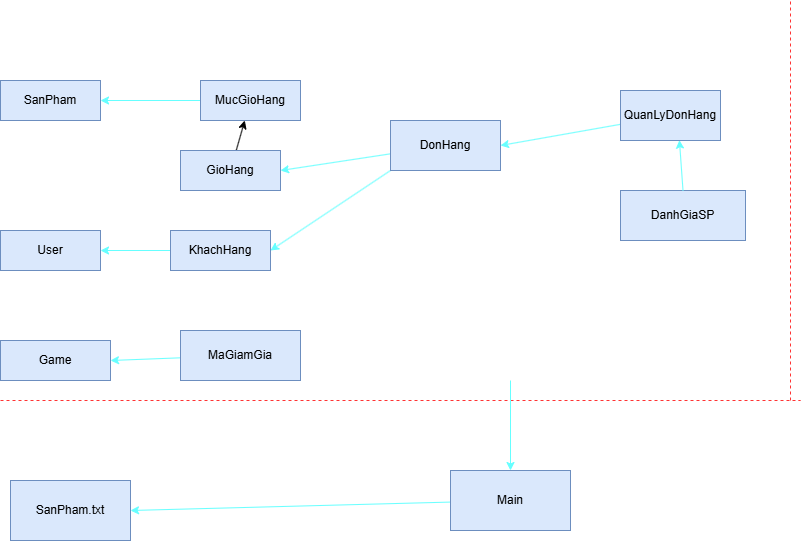

The diagram above was exported from draw.io. Its source (the exported page's mxGraphModel, read from the mxfile embedded in the PNG):
<mxGraphModel dx="1095" dy="757" grid="1" gridSize="10" guides="1" tooltips="1" connect="1" arrows="1" fold="1" page="1" pageScale="1" pageWidth="850" pageHeight="1100" math="0" shadow="0">
  <root>
    <object label="" id="0">
      <mxCell />
    </object>
    <mxCell id="1" parent="0" />
    <mxCell id="2" value="SanPham" style="rounded=0;whiteSpace=wrap;html=1;fillColor=#dae8fc;strokeColor=#6c8ebf;" parent="1" vertex="1">
      <mxGeometry x="10" y="80" width="100" height="40" as="geometry" />
    </mxCell>
    <mxCell id="3" value="User" style="rounded=0;whiteSpace=wrap;html=1;fillColor=#dae8fc;strokeColor=#6c8ebf;" parent="1" vertex="1">
      <mxGeometry x="10" y="230" width="100" height="40" as="geometry" />
    </mxCell>
    <mxCell id="20" value="" style="edgeStyle=none;html=1;" parent="1" source="4" target="5" edge="1">
      <mxGeometry relative="1" as="geometry" />
    </mxCell>
    <mxCell id="4" value="GioHang" style="rounded=0;whiteSpace=wrap;html=1;fillColor=#dae8fc;strokeColor=#6c8ebf;" parent="1" vertex="1">
      <mxGeometry x="190" y="150" width="100" height="40" as="geometry" />
    </mxCell>
    <mxCell id="17" style="edgeStyle=none;html=1;entryX=1;entryY=0.5;entryDx=0;entryDy=0;strokeColor=#66FFFF;" parent="1" source="5" target="2" edge="1">
      <mxGeometry relative="1" as="geometry" />
    </mxCell>
    <mxCell id="5" value="MucGioHang" style="rounded=0;whiteSpace=wrap;html=1;fillColor=#dae8fc;strokeColor=#6c8ebf;" parent="1" vertex="1">
      <mxGeometry x="210" y="80" width="100" height="40" as="geometry" />
    </mxCell>
    <mxCell id="23" style="edgeStyle=none;html=1;exitX=0;exitY=0.5;exitDx=0;exitDy=0;entryX=1;entryY=0.5;entryDx=0;entryDy=0;strokeColor=#66FFFF;" parent="1" source="6" target="3" edge="1">
      <mxGeometry relative="1" as="geometry" />
    </mxCell>
    <mxCell id="6" value="KhachHang" style="rounded=0;whiteSpace=wrap;html=1;fillColor=#dae8fc;strokeColor=#6c8ebf;" parent="1" vertex="1">
      <mxGeometry x="180" y="230" width="100" height="40" as="geometry" />
    </mxCell>
    <mxCell id="18" style="edgeStyle=none;html=1;entryX=1;entryY=0.5;entryDx=0;entryDy=0;strokeColor=#66FFFF;" parent="1" source="7" target="4" edge="1">
      <mxGeometry relative="1" as="geometry" />
    </mxCell>
    <mxCell id="24" style="edgeStyle=none;html=1;exitX=0;exitY=1;exitDx=0;exitDy=0;entryX=1;entryY=0.5;entryDx=0;entryDy=0;strokeColor=#66FFFF;" parent="1" source="7" target="6" edge="1">
      <mxGeometry relative="1" as="geometry" />
    </mxCell>
    <mxCell id="7" value="DonHang" style="rounded=0;whiteSpace=wrap;html=1;fillColor=#dae8fc;strokeColor=#6c8ebf;" parent="1" vertex="1">
      <mxGeometry x="400" y="120" width="110" height="50" as="geometry" />
    </mxCell>
    <mxCell id="21" style="edgeStyle=none;html=1;entryX=1;entryY=0.5;entryDx=0;entryDy=0;strokeColor=#66FFFF;" parent="1" source="8" target="7" edge="1">
      <mxGeometry relative="1" as="geometry" />
    </mxCell>
    <mxCell id="8" value="QuanLyDonHang" style="rounded=0;whiteSpace=wrap;html=1;fillColor=#dae8fc;strokeColor=#6c8ebf;" parent="1" vertex="1">
      <mxGeometry x="630" y="90" width="100" height="50" as="geometry" />
    </mxCell>
    <mxCell id="9" value="DanhGiaSP" style="rounded=0;whiteSpace=wrap;html=1;fillColor=#dae8fc;strokeColor=#6c8ebf;" parent="1" vertex="1">
      <mxGeometry x="630" y="190" width="125" height="50" as="geometry" />
    </mxCell>
    <mxCell id="10" value="Game" style="rounded=0;whiteSpace=wrap;html=1;fillColor=#dae8fc;strokeColor=#6c8ebf;" parent="1" vertex="1">
      <mxGeometry x="10" y="340" width="110" height="40" as="geometry" />
    </mxCell>
    <mxCell id="25" style="edgeStyle=none;html=1;entryX=1;entryY=0.5;entryDx=0;entryDy=0;strokeColor=#66FFFF;" parent="1" source="11" target="10" edge="1">
      <mxGeometry relative="1" as="geometry" />
    </mxCell>
    <mxCell id="11" value="MaGiamGia" style="rounded=0;whiteSpace=wrap;html=1;fillColor=#dae8fc;strokeColor=#6c8ebf;" parent="1" vertex="1">
      <mxGeometry x="190" y="330" width="120" height="50" as="geometry" />
    </mxCell>
    <mxCell id="28" style="edgeStyle=none;html=1;entryX=1;entryY=0.5;entryDx=0;entryDy=0;strokeColor=#66FFFF;" parent="1" source="12" target="13" edge="1">
      <mxGeometry relative="1" as="geometry" />
    </mxCell>
    <mxCell id="12" value="Main" style="rounded=0;whiteSpace=wrap;html=1;fillColor=#dae8fc;strokeColor=#6c8ebf;" parent="1" vertex="1">
      <mxGeometry x="460" y="470" width="120" height="60" as="geometry" />
    </mxCell>
    <mxCell id="13" value="SanPham.txt" style="rounded=0;whiteSpace=wrap;html=1;fillColor=#dae8fc;strokeColor=#6c8ebf;" parent="1" vertex="1">
      <mxGeometry x="20" y="480" width="120" height="60" as="geometry" />
    </mxCell>
    <mxCell id="14" value="" style="endArrow=none;dashed=1;html=1;strokeColor=#FF3333;" parent="1" edge="1">
      <mxGeometry width="50" height="50" relative="1" as="geometry">
        <mxPoint x="10" y="400" as="sourcePoint" />
        <mxPoint x="810" y="400" as="targetPoint" />
      </mxGeometry>
    </mxCell>
    <mxCell id="15" value="" style="endArrow=none;dashed=1;html=1;strokeColor=#FF3333;" parent="1" edge="1">
      <mxGeometry width="50" height="50" relative="1" as="geometry">
        <mxPoint x="800" y="400" as="sourcePoint" />
        <mxPoint x="800" as="targetPoint" />
      </mxGeometry>
    </mxCell>
    <mxCell id="22" style="edgeStyle=none;html=1;exitX=0.5;exitY=0;exitDx=0;exitDy=0;entryX=0.589;entryY=0.993;entryDx=0;entryDy=0;entryPerimeter=0;strokeColor=#66FFFF;" parent="1" source="9" target="8" edge="1">
      <mxGeometry relative="1" as="geometry" />
    </mxCell>
    <mxCell id="27" value="" style="endArrow=classic;html=1;entryX=0.5;entryY=0;entryDx=0;entryDy=0;strokeColor=#66FFFF;" parent="1" target="12" edge="1">
      <mxGeometry width="50" height="50" relative="1" as="geometry">
        <mxPoint x="520" y="380" as="sourcePoint" />
        <mxPoint x="560" y="310" as="targetPoint" />
      </mxGeometry>
    </mxCell>
  </root>
</mxGraphModel>